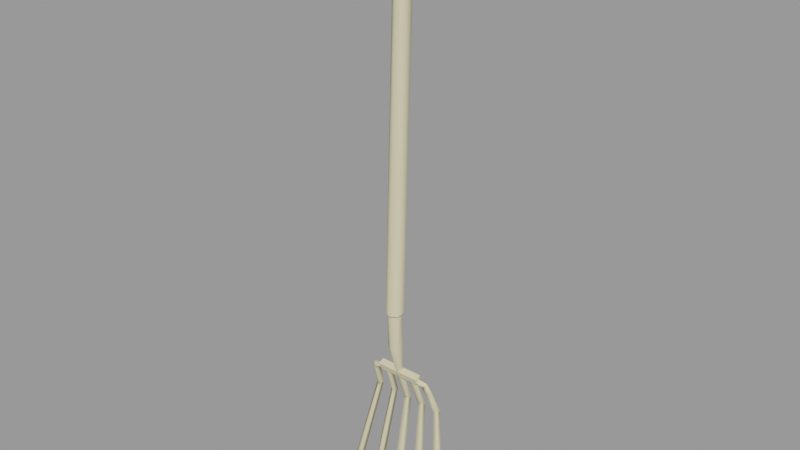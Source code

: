 # Source: tools_fork.blend  (saved by Blender 2.92.15; exported with 4.5.12 LTS)
import bpy
from mathutils import Matrix  # noqa: F401  (used for matrix-valued properties, if any)

bpy.ops.wm.read_factory_settings(use_empty=True)
scene = bpy.context.scene
scene.name = 'tools_fork.qc'

# ---- collections
col_tools_fork = bpy.data.collections.new('tools_fork'); scene.collection.children.link(col_tools_fork)

# ---- materials (node trees are filled in below, after node groups)
mat_tools = bpy.data.materials.new('tools')
mat_tools.use_transparent_shadow = False
mat_tools.diffuse_color = (0.7475, 0.6793, 0.4299, 1.0)

# ---- material node trees

# ---- meshes
me_tools_fork_reference = bpy.data.meshes.new('tools_fork_reference')
me_tools_fork_reference.from_pydata([(10.22, -1.994, -30.79), (10.24, -1.288, -30.53), (14.81, -1.994, -30.79), (14.79, -1.288, -30.53), (11.86, -2.238, -23.07), (12.51, -1.863, -23.08), (12.51, -1.75, -26.7), (12.73, -1.614, -30.28), (12.5, -1.418, -30.22), (13.16, -2.118, -26.76), (13.16, -2.238, -23.07), (13.16, -2.853, -26.88), (13.16, -2.988, -23.07), (12.51, -3.221, -26.94), (12.51, -3.362, -23.06), (11.86, -2.988, -23.07), (11.85, -2.853, -26.88), (11.85, -2.118, -26.76), (12.28, -1.614, -30.28), (12.73, -2.007, -30.4), (12.5, -2.2, -30.46), (12.28, -2.007, -30.4), (9.441, -1.291, -30.51), (9.212, -1.023, -31.3), (8.659, -1.441, -31.34), (8.254, -0.4701, -34.03), (8.837, -0.8796, -34.1), (8.846, -0.07307, -34.01), (9.184, -1.798, -31.56), (9.419, -2.059, -30.81), (9.92, -2.018, -30.6), (9.945, -1.432, -30.35), (9.955, -1.955, -30.02), (9.054, -1.82, -30.32), (15.1, -2.018, -30.6), (14.28, -2.013, -30.61), (15.07, -1.432, -30.35), (14.26, -1.431, -30.37), (15.06, -1.955, -30.02), (14.23, -1.963, -30.03), (14.94, -1.583, -29.77), (14.97, -2.273, -30.03), (10.08, -1.583, -29.77), (10.06, -2.273, -30.03), (11.72, -0.6952, 18.54), (11.72, -1.603, 18.56), (12.51, -0.2412, 18.53), (12.51, -2.057, 18.57), (13.29, -1.603, 18.56), (13.29, -0.6952, 18.54), (10.06, -2.751, -43.87), (9.708, -2.791, -45.44), (10.06, -1.917, -44.13), (9.315, -2.34, -43.99), (10.8, -0.8791, -34.1), (10.21, -0.4689, -34.04), (10.8, -0.07191, -34.0), (16.76, -0.4701, -34.03), (16.36, -1.441, -31.34), (16.18, -0.8796, -34.1), (15.83, -1.798, -31.56), (15.96, -1.82, -30.32), (15.6, -2.059, -30.81), (15.58, -1.291, -30.51), (15.81, -1.023, -31.3), (16.17, -0.07307, -34.01), (12.51, -1.726, -22.85), (13.29, -2.18, -22.84), (13.29, -3.088, -22.83), (12.51, -3.542, -22.82), (11.72, -3.088, -22.83), (11.72, -2.18, -22.84), (14.51, -1.769, -30.37), (13.98, -2.161, -30.52), (14.22, -0.8791, -34.1), (14.81, -0.4689, -34.04), (13.97, -1.388, -30.26), (14.22, -0.07191, -34.0), (12.28, -2.752, -43.87), (12.27, -1.918, -44.12), (12.53, -2.792, -45.44), (12.34, -0.8792, -34.09), (12.34, -0.0718, -34.0), (12.93, -0.4689, -34.05), (13.03, -2.342, -44.0), (18.49, -2.338, -43.98), (17.74, -2.75, -43.88), (18.21, -2.789, -45.44), (17.76, -1.916, -44.13), (15.7, -2.34, -43.99), (14.96, -1.917, -44.13), (14.95, -2.751, -43.87), (15.31, -2.791, -45.44), (12.9, -1.767, -30.38), (12.36, -2.16, -30.51), (12.36, -1.387, -30.26), (7.26, -1.916, -44.13), (6.808, -2.789, -45.44), (6.525, -2.338, -43.98), (7.28, -2.75, -43.88), (10.74, -2.013, -30.61), (10.78, -1.963, -30.03), (10.76, -1.431, -30.37), (11.04, -2.161, -30.52), (11.05, -1.388, -30.26), (10.5, -1.769, -30.37)], [], [(0, 1, 2), (1, 3, 2), (4, 5, 6), (6, 7, 8), (9, 7, 6), (9, 6, 10), (10, 11, 9), (12, 11, 10), (12, 13, 11), (14, 13, 12), (14, 15, 13), (15, 16, 13), (15, 4, 16), (4, 17, 16), (17, 4, 6), (17, 6, 18), (6, 8, 18), (5, 10, 6), (9, 19, 7), (11, 19, 9), (11, 20, 19), (13, 20, 11), (13, 16, 20), (16, 21, 20), (16, 17, 21), (17, 18, 21), (22, 23, 24), (23, 25, 24), (25, 26, 24), (27, 25, 23), (28, 26, 27), (23, 28, 27), (29, 28, 23), (22, 29, 23), (29, 22, 30), (30, 22, 31), (31, 22, 32), (33, 32, 22), (33, 22, 24), (24, 28, 33), (24, 26, 28), (28, 29, 33), (29, 30, 33), (32, 33, 30), (34, 35, 36), (36, 35, 37), (38, 36, 37), (39, 38, 37), (39, 35, 38), (34, 38, 35), (8, 7, 18), (18, 7, 21), (7, 19, 21), (19, 20, 21), (3, 40, 2), (40, 41, 2), (1, 0, 42), (0, 43, 42), (42, 40, 1), (1, 40, 3), (43, 41, 42), (42, 41, 40), (43, 0, 41), (0, 2, 41), (44, 45, 46), (45, 47, 46), (47, 48, 46), (48, 49, 46), (50, 51, 52), (52, 51, 53), (53, 51, 50), (53, 50, 54), (55, 53, 54), (52, 53, 55), (56, 52, 55), (56, 54, 52), (54, 50, 52), (57, 58, 59), (58, 60, 59), (58, 61, 60), (60, 61, 62), (62, 61, 34), (38, 34, 61), (61, 63, 38), (36, 38, 63), (34, 36, 63), (62, 34, 63), (63, 64, 62), (62, 64, 60), (64, 65, 60), (60, 65, 59), (64, 57, 65), (58, 57, 64), (63, 58, 64), (61, 58, 63), (66, 10, 5), (67, 10, 66), (67, 12, 10), (68, 12, 67), (68, 14, 12), (69, 14, 68), (69, 70, 14), (70, 15, 14), (70, 71, 15), (71, 4, 15), (71, 66, 4), (66, 5, 4), (72, 73, 74), (75, 72, 74), (76, 72, 75), (77, 76, 75), (77, 74, 76), (73, 76, 74), (66, 44, 46), (71, 44, 66), (71, 45, 44), (70, 45, 71), (70, 47, 45), (69, 47, 70), (69, 68, 47), (68, 48, 47), (68, 67, 48), (67, 49, 48), (67, 66, 49), (66, 46, 49), (78, 79, 80), (81, 79, 78), (82, 79, 81), (82, 83, 79), (83, 84, 79), (83, 81, 84), (81, 78, 84), (84, 78, 80), (79, 84, 80), (85, 86, 87), (59, 86, 85), (57, 59, 85), (57, 85, 88), (65, 57, 88), (65, 88, 59), (59, 88, 86), (86, 88, 87), (88, 85, 87), (75, 89, 90), (75, 74, 89), (74, 91, 89), (89, 91, 92), (90, 89, 92), (91, 90, 92), (74, 90, 91), (77, 90, 74), (77, 75, 90), (93, 94, 81), (83, 93, 81), (95, 93, 83), (82, 95, 83), (82, 81, 95), (94, 95, 81), (96, 97, 98), (99, 97, 96), (26, 99, 96), (27, 26, 96), (27, 96, 25), (96, 98, 25), (25, 98, 26), (98, 99, 26), (98, 97, 99), (30, 100, 32), (101, 32, 100), (101, 102, 32), (32, 102, 31), (31, 102, 100), (30, 31, 100), (103, 54, 104), (56, 104, 54), (56, 55, 104), (104, 55, 105), (55, 54, 105), (105, 54, 103)])
me_tools_fork_reference.polygons.foreach_set('use_smooth', [True] * 179)
_k = set([(0, 1), (0, 2), (0, 43), (1, 3), (1, 42), (2, 3), (2, 41), (3, 40), (4, 5), (4, 15), (5, 10), (7, 8), (7, 19), (8, 18), (10, 12), (12, 14), (14, 15), (18, 21), (19, 20), (20, 21), (25, 26), (25, 27), (26, 27), (29, 30), (30, 31), (30, 32), (30, 100), (31, 32), (31, 100), (34, 35), (34, 36), (34, 38), (34, 62), (35, 38), (36, 38), (40, 41), (40, 42), (41, 43), (42, 43), (44, 45), (44, 46), (45, 47), (46, 49), (47, 48), (48, 49), (54, 55), (54, 56), (55, 56), (57, 59), (57, 65), (59, 65), (66, 67), (66, 71), (67, 68), (68, 69), (69, 70), (70, 71), (74, 75), (74, 77), (75, 77), (81, 82), (81, 83), (82, 83)])
me_tools_fork_reference.attributes.new('sharp_edge', 'BOOLEAN', 'EDGE').data.foreach_set('value', [ (min(e.vertices), max(e.vertices)) in _k for e in me_tools_fork_reference.edges])
_uv = me_tools_fork_reference.uv_layers.new(name='UVMap')
_uv.uv.foreach_set('vector', [0.7057, 0.3594, 0.7124, 0.3594, 0.7057, 0.4679, 0.7124, 0.3594, 0.7124, 0.4679, 0.7057, 0.4679, 0.3349, 0.8176, 0.334, 0.8073, 0.2641, 0.8126, 0.2643, 0.8637, 0.209, 0.8489, 0.2084, 0.8541, 0.2651, 0.8552, 0.209, 0.8489, 0.2643, 0.8637, 0.2651, 0.8552, 0.2643, 0.8637, 0.3349, 0.8589, 0.3349, 0.8589, 0.2656, 0.8468, 0.2651, 0.8552, 0.3358, 0.8486, 0.2656, 0.8468, 0.3349, 0.8589, 0.3358, 0.8486, 0.2657, 0.8382, 0.2656, 0.8468, 0.3362, 0.8382, 0.2657, 0.8382, 0.3358, 0.8486, 0.3362, 0.8382, 0.3358, 0.8279, 0.2657, 0.8382, 0.3358, 0.8279, 0.2655, 0.8296, 0.2657, 0.8382, 0.3358, 0.8279, 0.3349, 0.8176, 0.2655, 0.8296, 0.3349, 0.8176, 0.265, 0.8211, 0.2655, 0.8296, 0.265, 0.8211, 0.3349, 0.8176, 0.2641, 0.8126, 0.265, 0.8211, 0.2641, 0.8126, 0.2089, 0.828, 0.2641, 0.8126, 0.2082, 0.8228, 0.2089, 0.828, 0.334, 0.8692, 0.3349, 0.8589, 0.2643, 0.8637, 0.2651, 0.8552, 0.2094, 0.8437, 0.209, 0.8489, 0.2656, 0.8468, 0.2094, 0.8437, 0.2651, 0.8552, 0.2656, 0.8468, 0.2095, 0.8385, 0.2094, 0.8437, 0.2657, 0.8382, 0.2095, 0.8385, 0.2656, 0.8468, 0.2657, 0.8382, 0.2655, 0.8296, 0.2095, 0.8385, 0.2655, 0.8296, 0.2093, 0.8332, 0.2095, 0.8385, 0.2655, 0.8296, 0.265, 0.8211, 0.2093, 0.8332, 0.265, 0.8211, 0.2089, 0.828, 0.2093, 0.8332, 0.02066, 0.7303, 0.02079, 0.7455, 0.0259, 0.746, 0.02079, 0.7455, 0.02594, 0.7919, 0.0259, 0.746, 0.02594, 0.7919, 0.03091, 0.7927, 0.0259, 0.746, 0.02047, 0.7913, 0.02594, 0.7919, 0.02079, 0.7455, 0.01561, 0.7456, 0.01555, 0.7927, 0.02047, 0.7913, 0.02079, 0.7455, 0.01561, 0.7456, 0.02047, 0.7913, 0.01564, 0.7315, 0.01561, 0.7456, 0.02079, 0.7455, 0.02066, 0.7303, 0.01564, 0.7315, 0.02079, 0.7455, 0.01564, 0.7315, 0.02066, 0.7303, 0.0154, 0.7146, 0.0154, 0.7146, 0.02066, 0.7303, 0.02052, 0.7144, 0.02052, 0.7144, 0.02066, 0.7303, 0.026, 0.714, 0.02594, 0.7299, 0.026, 0.714, 0.02066, 0.7303, 0.02594, 0.7299, 0.02066, 0.7303, 0.0259, 0.746, 0.0259, 0.746, 0.03103, 0.7457, 0.02594, 0.7299, 0.0259, 0.746, 0.03091, 0.7927, 0.03103, 0.7457, 0.03103, 0.7457, 0.03136, 0.7297, 0.02594, 0.7299, 0.03136, 0.7297, 0.03127, 0.7149, 0.02594, 0.7299, 0.026, 0.714, 0.02594, 0.7299, 0.03127, 0.7149, 0.0154, 0.7146, 0.01519, 0.6932, 0.02052, 0.7144, 0.02052, 0.7144, 0.01519, 0.6932, 0.02045, 0.6932, 0.026, 0.714, 0.02052, 0.7144, 0.02045, 0.6932, 0.02586, 0.6932, 0.026, 0.714, 0.02045, 0.6932, 0.02586, 0.6932, 0.03104, 0.6932, 0.026, 0.714, 0.03127, 0.7149, 0.026, 0.714, 0.03104, 0.6932, 0.2003, 0.8436, 0.2048, 0.8462, 0.2004, 0.8383, 0.2004, 0.8383, 0.2048, 0.8462, 0.205, 0.8358, 0.2048, 0.8462, 0.2094, 0.8437, 0.205, 0.8358, 0.2094, 0.8437, 0.2095, 0.8385, 0.205, 0.8358, 0.691, 0.4821, 0.6904, 0.4724, 0.6977, 0.4819, 0.6904, 0.4724, 0.6972, 0.4724, 0.6977, 0.4819, 0.691, 0.3453, 0.6977, 0.3454, 0.6904, 0.355, 0.6977, 0.3454, 0.6972, 0.355, 0.6904, 0.355, 0.721, 0.355, 0.721, 0.4724, 0.7124, 0.3594, 0.7124, 0.3594, 0.721, 0.4724, 0.7124, 0.4679, 0.6972, 0.355, 0.6972, 0.4724, 0.6904, 0.355, 0.6904, 0.355, 0.6972, 0.4724, 0.6904, 0.4724, 0.6972, 0.355, 0.7057, 0.3594, 0.6972, 0.4724, 0.7057, 0.3594, 0.7057, 0.4679, 0.6972, 0.4724, 0.1634, 0.9131, 0.1504, 0.9204, 0.1634, 0.8978, 0.1504, 0.9204, 0.1374, 0.913, 0.1634, 0.8978, 0.1374, 0.913, 0.1374, 0.898, 0.1634, 0.8978, 0.1374, 0.898, 0.1504, 0.8905, 0.1634, 0.8978, 0.08608, 0.9566, 0.09282, 0.9812, 0.09092, 0.9571, 0.09092, 0.9571, 0.09282, 0.9812, 0.09477, 0.9569, 0.09477, 0.9569, 0.09282, 0.9812, 0.09944, 0.9566, 0.09477, 0.9569, 0.09944, 0.9566, 0.1011, 0.7655, 0.09566, 0.7646, 0.09477, 0.9569, 0.1011, 0.7655, 0.09092, 0.9571, 0.09477, 0.9569, 0.09566, 0.7646, 0.08961, 0.764, 0.09092, 0.9571, 0.09566, 0.7646, 0.08961, 0.764, 0.08418, 0.7655, 0.09092, 0.9571, 0.08418, 0.7655, 0.08608, 0.9566, 0.09092, 0.9571, 0.02594, 0.7919, 0.0259, 0.746, 0.03091, 0.7927, 0.0259, 0.746, 0.03103, 0.7457, 0.03091, 0.7927, 0.0259, 0.746, 0.02594, 0.7299, 0.03103, 0.7457, 0.03103, 0.7457, 0.02594, 0.7299, 0.03136, 0.7297, 0.03136, 0.7297, 0.02594, 0.7299, 0.03127, 0.7149, 0.026, 0.714, 0.03127, 0.7149, 0.02594, 0.7299, 0.02594, 0.7299, 0.02066, 0.7303, 0.026, 0.714, 0.02052, 0.7144, 0.026, 0.714, 0.02066, 0.7303, 0.0154, 0.7146, 0.02052, 0.7144, 0.02066, 0.7303, 0.01564, 0.7315, 0.0154, 0.7146, 0.02066, 0.7303, 0.02066, 0.7303, 0.02079, 0.7455, 0.01564, 0.7315, 0.01564, 0.7315, 0.02079, 0.7455, 0.01561, 0.7456, 0.02079, 0.7455, 0.02047, 0.7913, 0.01561, 0.7456, 0.01561, 0.7456, 0.02047, 0.7913, 0.01555, 0.7927, 0.02079, 0.7455, 0.02594, 0.7919, 0.02047, 0.7913, 0.0259, 0.746, 0.02594, 0.7919, 0.02079, 0.7455, 0.02066, 0.7303, 0.0259, 0.746, 0.02079, 0.7455, 0.02594, 0.7299, 0.0259, 0.746, 0.02066, 0.7303, 0.3384, 0.8705, 0.3349, 0.8589, 0.334, 0.8692, 0.3396, 0.859, 0.3349, 0.8589, 0.3384, 0.8705, 0.3396, 0.859, 0.3358, 0.8486, 0.3349, 0.8589, 0.3408, 0.8486, 0.3358, 0.8486, 0.3396, 0.859, 0.3408, 0.8486, 0.3362, 0.8382, 0.3358, 0.8486, 0.3413, 0.8382, 0.3362, 0.8382, 0.3408, 0.8486, 0.3413, 0.8382, 0.3408, 0.8278, 0.3362, 0.8382, 0.3408, 0.8278, 0.3358, 0.8279, 0.3362, 0.8382, 0.3408, 0.8278, 0.3396, 0.8174, 0.3358, 0.8279, 0.3396, 0.8174, 0.3349, 0.8176, 0.3358, 0.8279, 0.3396, 0.8174, 0.3384, 0.806, 0.3349, 0.8176, 0.3384, 0.806, 0.334, 0.8073, 0.3349, 0.8176, 0.09523, 0.6938, 0.101, 0.6939, 0.1011, 0.7655, 0.09566, 0.7646, 0.09523, 0.6938, 0.1011, 0.7655, 0.08957, 0.6938, 0.09523, 0.6938, 0.09566, 0.7646, 0.08961, 0.764, 0.08957, 0.6938, 0.09566, 0.7646, 0.08961, 0.764, 0.08418, 0.7655, 0.08957, 0.6938, 0.08387, 0.6939, 0.08957, 0.6938, 0.08418, 0.7655, 0.9946, 0.8977, 0.1634, 0.9131, 0.1634, 0.8978, 0.9946, 0.9132, 0.1634, 0.9131, 0.9946, 0.8977, 0.9946, 0.9132, 0.1634, 0.9286, 0.1634, 0.9131, 0.9946, 0.9286, 0.1634, 0.9286, 0.9946, 0.9132, 0.9946, 0.9286, 0.1634, 0.944, 0.1634, 0.9286, 0.9946, 0.944, 0.1634, 0.944, 0.9946, 0.9286, 0.9946, 0.944, 0.9946, 0.9595, 0.1634, 0.944, 0.9946, 0.9595, 0.1634, 0.9595, 0.1634, 0.944, 0.9946, 0.9595, 0.9946, 0.9749, 0.1634, 0.9595, 0.9946, 0.9749, 0.1634, 0.9749, 0.1634, 0.9595, 0.9946, 0.9749, 0.9946, 0.9904, 0.1634, 0.9749, 0.9946, 0.9904, 0.1634, 0.9904, 0.1634, 0.9749, 0.04829, 0.9629, 0.05313, 0.9633, 0.05503, 0.9874, 0.0464, 0.7718, 0.05313, 0.9633, 0.04829, 0.9629, 0.05183, 0.7702, 0.05313, 0.9633, 0.0464, 0.7718, 0.05183, 0.7702, 0.05787, 0.7709, 0.05313, 0.9633, 0.05787, 0.7709, 0.05698, 0.9632, 0.05313, 0.9633, 0.05787, 0.7709, 0.06336, 0.7718, 0.05698, 0.9632, 0.06336, 0.7718, 0.06165, 0.9629, 0.05698, 0.9632, 0.05698, 0.9632, 0.06165, 0.9629, 0.05503, 0.9874, 0.05313, 0.9633, 0.05698, 0.9632, 0.05503, 0.9874, 0.025, 0.9667, 0.02923, 0.9664, 0.02324, 0.9887, 0.03091, 0.7927, 0.02923, 0.9664, 0.025, 0.9667, 0.02594, 0.7919, 0.03091, 0.7927, 0.025, 0.9667, 0.02594, 0.7919, 0.025, 0.9667, 0.02152, 0.9668, 0.02047, 0.7913, 0.02594, 0.7919, 0.02152, 0.9668, 0.02047, 0.7913, 0.02152, 0.9668, 0.01555, 0.7927, 0.01555, 0.7927, 0.02152, 0.9668, 0.01714, 0.9664, 0.01714, 0.9664, 0.02152, 0.9668, 0.02324, 0.9887, 0.02152, 0.9668, 0.025, 0.9667, 0.02324, 0.9887, 0.09566, 0.7646, 0.09477, 0.9569, 0.09092, 0.9571, 0.09566, 0.7646, 0.1011, 0.7655, 0.09477, 0.9569, 0.1011, 0.7655, 0.09944, 0.9566, 0.09477, 0.9569, 0.09477, 0.9569, 0.09944, 0.9566, 0.09282, 0.9812, 0.09092, 0.9571, 0.09477, 0.9569, 0.09282, 0.9812, 0.08608, 0.9566, 0.09092, 0.9571, 0.09282, 0.9812, 0.08418, 0.7655, 0.09092, 0.9571, 0.08608, 0.9566, 0.08961, 0.764, 0.09092, 0.9571, 0.08418, 0.7655, 0.08961, 0.764, 0.09566, 0.7646, 0.09092, 0.9571, 0.05744, 0.7001, 0.06324, 0.7002, 0.06336, 0.7718, 0.05787, 0.7709, 0.05744, 0.7001, 0.06336, 0.7718, 0.05178, 0.7, 0.05744, 0.7001, 0.05787, 0.7709, 0.05183, 0.7702, 0.05178, 0.7, 0.05787, 0.7709, 0.05183, 0.7702, 0.0464, 0.7718, 0.05178, 0.7, 0.04609, 0.7002, 0.05178, 0.7, 0.0464, 0.7718, 0.02152, 0.9668, 0.02324, 0.9887, 0.025, 0.9667, 0.01714, 0.9664, 0.02324, 0.9887, 0.02152, 0.9668, 0.01555, 0.7927, 0.01714, 0.9664, 0.02152, 0.9668, 0.02047, 0.7913, 0.01555, 0.7927, 0.02152, 0.9668, 0.02047, 0.7913, 0.02152, 0.9668, 0.02594, 0.7919, 0.02152, 0.9668, 0.025, 0.9667, 0.02594, 0.7919, 0.02594, 0.7919, 0.025, 0.9667, 0.03091, 0.7927, 0.025, 0.9667, 0.02923, 0.9664, 0.03091, 0.7927, 0.025, 0.9667, 0.02324, 0.9887, 0.02923, 0.9664, 0.03127, 0.7149, 0.03104, 0.6932, 0.026, 0.714, 0.02586, 0.6932, 0.026, 0.714, 0.03104, 0.6932, 0.02586, 0.6932, 0.02045, 0.6932, 0.026, 0.714, 0.026, 0.714, 0.02045, 0.6932, 0.02052, 0.7144, 0.02052, 0.7144, 0.02045, 0.6932, 0.01519, 0.6932, 0.0154, 0.7146, 0.02052, 0.7144, 0.01519, 0.6932, 0.08387, 0.6939, 0.08418, 0.7655, 0.08957, 0.6938, 0.08961, 0.764, 0.08957, 0.6938, 0.08418, 0.7655, 0.08961, 0.764, 0.09566, 0.7646, 0.08957, 0.6938, 0.08957, 0.6938, 0.09566, 0.7646, 0.09523, 0.6938, 0.09566, 0.7646, 0.1011, 0.7655, 0.09523, 0.6938, 0.09523, 0.6938, 0.1011, 0.7655, 0.101, 0.6939])
_uv.active_render = True
_uv = me_tools_fork_reference.uv_layers.new(name='lightmap')
_uv.uv.foreach_set('vector', [0.7853, 0.641, 0.8215, 0.641, 0.7853, 0.958, 0.3157, 0.919, 0.6265, 0.919, 0.6265, 0.882, 0.904, 0.959, 0.9402, 0.959, 0.9402, 0.642, 0.6295, 0.939, 0.7833, 0.922, 0.7833, 0.939, 0.3147, 0.881, 0.6254, 0.881, 0.3147, 0.918, 0.901, 0.959, 0.8647, 0.959, 0.901, 0.642, 0.002002, 0.959, 0.3127, 0.922, 0.3127, 0.959, 0.8617, 0.319, 0.8617, 0.002002, 0.8255, 0.319, 0.8617, 0.642, 0.8255, 0.959, 0.8617, 0.959, 0.6265, 0.839, 0.3157, 0.839, 0.6265, 0.802, 0.6265, 0.799, 0.6265, 0.762, 0.3157, 0.799, 0.8245, 0.958, 0.8245, 0.641, 0.8607, 0.641, 0.8225, 0.319, 0.7863, 0.319, 0.8225, 0.002002, 0.3117, 0.921, 0.001001, 0.921, 0.001001, 0.958, 0.8637, 0.641, 0.8637, 0.958, 0.9, 0.641, 0.3127, 0.999, 0.3127, 0.962, 0.002002, 0.999, 0.3117, 0.961, 0.001001, 0.961, 0.001001, 0.998, 0.903, 0.641, 0.9392, 0.641, 0.903, 0.958, 0.9794, 0.322, 0.9432, 0.639, 0.9794, 0.639, 0.9402, 0.999, 0.6295, 0.999, 0.9402, 0.962, 0.9598, 0.642, 0.9432, 0.959, 0.9598, 0.959, 0.6265, 0.999, 0.3157, 0.999, 0.6265, 0.962, 0.3147, 0.961, 0.3147, 0.998, 0.6254, 0.961, 0.9422, 0.958, 0.9422, 0.641, 0.9588, 0.641, 0.6285, 0.961, 0.6285, 0.998, 0.9392, 0.961, 0.9422, 0.638, 0.9422, 0.321, 0.9784, 0.321, 0.3519, 0.082, 0.3519, 0.159, 0.3157, 0.159, 0.551, 0.479, 0.5872, 0.322, 0.5872, 0.479, 0.7833, 0.842, 0.7833, 0.879, 0.6295, 0.879, 0.7833, 0.839, 0.7833, 0.802, 0.6295, 0.839, 0.999, 0.642, 0.999, 0.799, 0.9628, 0.799, 0.7833, 0.799, 0.7833, 0.722, 0.6295, 0.799, 0.1559, 0.082, 0.1559, 0.159, 0.08043, 0.159, 0.2343, 0.079, 0.1589, 0.079, 0.2343, 0.002002, 0.1559, 0.239, 0.1559, 0.162, 0.1196, 0.239, 0.999, 0.842, 0.9628, 0.879, 0.999, 0.879, 0.3127, 0.079, 0.2765, 0.079, 0.3127, 0.042, 0.1166, 0.239, 0.1166, 0.162, 0.08043, 0.239, 0.3549, 0.159, 0.3912, 0.159, 0.3912, 0.082, 0.1559, 0.319, 0.1196, 0.319, 0.1559, 0.242, 0.5902, 0.479, 0.6265, 0.322, 0.6265, 0.479, 0.1951, 0.162, 0.1951, 0.239, 0.1589, 0.239, 0.2735, 0.079, 0.2373, 0.079, 0.2735, 0.042, 0.1981, 0.239, 0.2343, 0.162, 0.2343, 0.239, 0.3912, 0.079, 0.3912, 0.002002, 0.3549, 0.079, 0.999, 0.802, 0.9628, 0.839, 0.999, 0.839, 0.9432, 0.999, 0.9794, 0.999, 0.9794, 0.962, 0.3519, 0.079, 0.3519, 0.002002, 0.3157, 0.079, 0.3127, 0.159, 0.2765, 0.159, 0.3127, 0.082, 0.2735, 0.159, 0.2373, 0.159, 0.2735, 0.082, 0.7245, 0.919, 0.7079, 0.919, 0.7245, 0.902, 0.6285, 0.921, 0.7823, 0.921, 0.6285, 0.938, 0.2765, 0.039, 0.3127, 0.039, 0.3127, 0.002002, 0.7069, 0.918, 0.7069, 0.901, 0.7235, 0.901, 0.2343, 0.319, 0.2343, 0.242, 0.1589, 0.319, 0.08043, 0.319, 0.1166, 0.319, 0.1166, 0.242, 0.2755, 0.001001, 0.3117, 0.001001, 0.2755, 0.038, 0.07943, 0.318, 0.07943, 0.241, 0.1156, 0.241, 0.3127, 0.402, 0.002002, 0.479, 0.3127, 0.479, 0.3912, 0.162, 0.3157, 0.479, 0.3912, 0.479, 0.9794, 0.319, 0.9794, 0.002002, 0.9432, 0.319, 0.9422, 0.318, 0.9784, 0.001001, 0.9422, 0.001001, 0.001001, 0.478, 0.001001, 0.401, 0.3117, 0.401, 0.3147, 0.478, 0.3147, 0.161, 0.3902, 0.161, 0.1559, 0.079, 0.08043, 0.079, 0.1559, 0.002002, 0.1579, 0.241, 0.2333, 0.241, 0.1579, 0.318, 0.1589, 0.159, 0.2343, 0.159, 0.2343, 0.082, 0.1549, 0.001001, 0.07943, 0.001001, 0.07943, 0.078, 0.548, 0.479, 0.548, 0.402, 0.4726, 0.479, 0.3942, 0.479, 0.4696, 0.402, 0.4696, 0.479, 0.548, 0.399, 0.548, 0.322, 0.4726, 0.399, 0.7079, 0.319, 0.7833, 0.319, 0.7833, 0.002002, 0.3127, 0.802, 0.002002, 0.839, 0.3127, 0.839, 0.6295, 0.639, 0.7049, 0.639, 0.7049, 0.322, 0.6265, 0.722, 0.3157, 0.759, 0.6265, 0.759, 0.7079, 0.639, 0.7833, 0.639, 0.7833, 0.322, 0.002002, 0.799, 0.3127, 0.799, 0.3127, 0.722, 0.6285, 0.878, 0.7823, 0.841, 0.6285, 0.841, 0.6254, 0.321, 0.5892, 0.321, 0.5892, 0.478, 0.1186, 0.241, 0.1186, 0.318, 0.1549, 0.241, 0.1579, 0.238, 0.1941, 0.161, 0.1579, 0.161, 0.2363, 0.041, 0.2363, 0.078, 0.2725, 0.041, 0.2333, 0.161, 0.1971, 0.161, 0.1971, 0.238, 0.07943, 0.161, 0.1156, 0.161, 0.07943, 0.238, 0.2755, 0.041, 0.2755, 0.078, 0.3117, 0.041, 0.9618, 0.878, 0.9618, 0.841, 0.998, 0.841, 0.1186, 0.161, 0.1549, 0.161, 0.1186, 0.238, 0.1579, 0.001001, 0.1579, 0.078, 0.2333, 0.001001, 0.07943, 0.158, 0.1549, 0.081, 0.07943, 0.081, 0.6285, 0.721, 0.7823, 0.721, 0.6285, 0.798, 0.9618, 0.798, 0.998, 0.641, 0.9618, 0.641, 0.7823, 0.801, 0.6285, 0.838, 0.6285, 0.801, 0.55, 0.321, 0.55, 0.478, 0.5862, 0.321, 0.3147, 0.158, 0.3509, 0.081, 0.3147, 0.081, 0.3902, 0.081, 0.3539, 0.158, 0.3539, 0.081, 0.9628, 0.919, 0.9794, 0.882, 0.9794, 0.919, 0.7833, 0.882, 0.7833, 0.899, 0.7079, 0.899, 0.2569, 0.039, 0.2735, 0.002002, 0.2735, 0.039, 0.7049, 0.902, 0.7049, 0.919, 0.6295, 0.919, 0.2373, 0.039, 0.2539, 0.002002, 0.2539, 0.039, 0.7049, 0.882, 0.7049, 0.899, 0.6295, 0.899, 0.6285, 0.898, 0.7039, 0.881, 0.6285, 0.881, 0.2529, 0.001001, 0.2363, 0.001001, 0.2363, 0.038, 0.6285, 0.918, 0.7039, 0.901, 0.6285, 0.901, 0.2725, 0.001001, 0.2559, 0.001001, 0.2559, 0.038, 0.7069, 0.898, 0.7823, 0.881, 0.7069, 0.881, 0.9784, 0.881, 0.9618, 0.881, 0.9618, 0.918, 0.6265, 0.922, 0.6265, 0.959, 0.3157, 0.959, 0.8647, 0.319, 0.901, 0.002002, 0.901, 0.319, 0.3127, 0.882, 0.3127, 0.919, 0.002002, 0.919, 0.9402, 0.639, 0.9402, 0.322, 0.904, 0.639, 0.3127, 0.322, 0.3127, 0.399, 0.002002, 0.399, 0.4696, 0.319, 0.3942, 0.319, 0.4696, 0.002002, 0.002002, 0.719, 0.3127, 0.642, 0.3127, 0.719, 0.7049, 0.319, 0.7049, 0.002002, 0.6295, 0.319, 0.07743, 0.002002, 0.07743, 0.319, 0.002002, 0.319, 0.6265, 0.562, 0.3157, 0.639, 0.6265, 0.639, 0.002002, 0.559, 0.3127, 0.482, 0.3127, 0.559, 0.548, 0.319, 0.548, 0.002002, 0.4726, 0.319, 0.001001, 0.481, 0.001001, 0.558, 0.3117, 0.481, 0.4716, 0.318, 0.4716, 0.001001, 0.547, 0.001001, 0.3147, 0.638, 0.3147, 0.561, 0.6254, 0.561, 0.001001, 0.318, 0.07643, 0.001001, 0.001001, 0.001001, 0.001001, 0.641, 0.001001, 0.718, 0.3117, 0.641, 0.6285, 0.318, 0.6285, 0.001001, 0.7039, 0.001001, 0.4696, 0.399, 0.3942, 0.399, 0.4696, 0.322, 0.3157, 0.719, 0.6265, 0.642, 0.6265, 0.719, 0.8255, 0.639, 0.8617, 0.322, 0.8617, 0.639, 0.3127, 0.842, 0.3127, 0.879, 0.002002, 0.879, 0.3117, 0.841, 0.001001, 0.841, 0.001001, 0.878, 0.8607, 0.321, 0.8245, 0.321, 0.8245, 0.638, 0.6254, 0.641, 0.3147, 0.641, 0.3147, 0.718, 0.1579, 0.081, 0.2333, 0.081, 0.1579, 0.158, 0.4686, 0.321, 0.3932, 0.321, 0.3932, 0.398, 0.3127, 0.319, 0.2373, 0.319, 0.3127, 0.242, 0.002002, 0.639, 0.3127, 0.639, 0.3127, 0.562, 0.904, 0.319, 0.9402, 0.319, 0.9402, 0.002002, 0.3157, 0.559, 0.6265, 0.482, 0.6265, 0.559, 0.8647, 0.639, 0.901, 0.639, 0.901, 0.322, 0.6265, 0.842, 0.3157, 0.879, 0.6265, 0.879, 0.6265, 0.002002, 0.551, 0.319, 0.6265, 0.319, 0.7833, 0.719, 0.7833, 0.642, 0.6295, 0.719, 0.2373, 0.239, 0.3127, 0.239, 0.3127, 0.162, 0.6285, 0.638, 0.6285, 0.321, 0.7039, 0.321, 0.001001, 0.838, 0.001001, 0.801, 0.3117, 0.801, 0.7069, 0.318, 0.7069, 0.001001, 0.7823, 0.001001, 0.4716, 0.321, 0.547, 0.321, 0.4716, 0.398, 0.4686, 0.401, 0.3932, 0.401, 0.3932, 0.478, 0.4716, 0.401, 0.547, 0.401, 0.4716, 0.478, 0.3117, 0.721, 0.001001, 0.798, 0.001001, 0.721, 0.7823, 0.321, 0.7069, 0.638, 0.7069, 0.321, 0.3147, 0.758, 0.3147, 0.721, 0.6254, 0.721, 0.8215, 0.001001, 0.7853, 0.001001, 0.7853, 0.318, 0.3147, 0.798, 0.6254, 0.761, 0.3147, 0.761, 0.7863, 0.639, 0.8225, 0.639, 0.8225, 0.322, 0.8215, 0.321, 0.7853, 0.638, 0.7853, 0.321, 0.3147, 0.838, 0.3147, 0.801, 0.6254, 0.801, 0.8245, 0.001001, 0.8607, 0.001001, 0.8245, 0.318, 0.3117, 0.161, 0.2363, 0.238, 0.2363, 0.161, 0.6285, 0.641, 0.7823, 0.641, 0.6285, 0.718, 0.55, 0.318, 0.55, 0.001001, 0.6254, 0.001001, 0.3147, 0.878, 0.3147, 0.841, 0.6254, 0.841, 0.9, 0.321, 0.8637, 0.638, 0.8637, 0.321, 0.3147, 0.481, 0.3147, 0.558, 0.6254, 0.481, 0.9392, 0.001001, 0.903, 0.318, 0.903, 0.001001, 0.001001, 0.638, 0.001001, 0.561, 0.3117, 0.561, 0.2363, 0.241, 0.2363, 0.318, 0.3117, 0.241, 0.2363, 0.081, 0.2363, 0.158, 0.2725, 0.081, 0.2755, 0.081, 0.2755, 0.158, 0.3117, 0.081, 0.3147, 0.001001, 0.3509, 0.001001, 0.3147, 0.078, 0.9784, 0.961, 0.9422, 0.998, 0.9422, 0.961, 0.9618, 0.838, 0.9618, 0.801, 0.998, 0.801, 0.3539, 0.001001, 0.3902, 0.001001, 0.3539, 0.078, 0.3932, 0.001001, 0.3932, 0.318, 0.4686, 0.001001, 0.001001, 0.398, 0.3117, 0.321, 0.001001, 0.321, 0.903, 0.321, 0.9392, 0.321, 0.903, 0.638, 0.001001, 0.918, 0.3117, 0.881, 0.001001, 0.881, 0.9, 0.001001, 0.8637, 0.001001, 0.8637, 0.318, 0.3147, 0.958, 0.6254, 0.921, 0.3147, 0.921])
me_tools_fork_reference.materials.append(mat_tools)
me_tools_fork_reference.use_remesh_fix_poles = True
me_tools_fork_reference.use_remesh_preserve_attributes = False
me_tools_fork_reference.use_mirror_vertex_groups = False
me_tools_fork_reference.update()
me_tools_fork_reference.normals_split_custom_set([tuple(v) for v in zip(*[iter([0.0, 0.3377, -0.9412, 0.0, 0.3377, -0.9412, 0.0, 0.3377, -0.9412, 0.0, 0.3377, -0.9412, 0.0, 0.3377, -0.9412, 0.0, 0.3377, -0.9412, -0.8649, 0.5017, 0.01673, -0.0005872, 0.9995, 0.03123, -0.0001071, 0.9984, 0.0566, -0.0001071, 0.9984, 0.0566, 0.7933, 0.6088, 0.006509, -0.0002426, 0.9956, 0.09391, 0.9108, 0.4115, -0.03199, 0.7933, 0.6088, 0.006509, -0.0001071, 0.9984, 0.0566, 0.9108, 0.4115, -0.03199, -0.0001071, 0.9984, 0.0566, 0.8648, 0.5018, 0.01619, 0.8648, 0.5018, 0.01619, 0.8828, -0.4539, -0.1213, 0.9108, 0.4115, -0.03199, 0.7538, -0.6567, -0.0234, 0.8828, -0.4539, -0.1213, 0.8648, 0.5018, 0.01619, 0.7538, -0.6567, -0.0234, 3.695e-05, -0.9931, -0.1174, 0.8828, -0.4539, -0.1213, 9.703e-05, -0.9993, -0.03643, 3.695e-05, -0.9931, -0.1174, 0.7538, -0.6567, -0.0234, 9.703e-05, -0.9993, -0.03643, -0.7537, -0.6568, -0.02299, 3.695e-05, -0.9931, -0.1174, -0.7537, -0.6568, -0.02299, -0.8827, -0.4543, -0.1204, 3.695e-05, -0.9931, -0.1174, -0.7537, -0.6568, -0.02299, -0.8649, 0.5017, 0.01673, -0.8827, -0.4543, -0.1204, -0.8649, 0.5017, 0.01673, -0.9111, 0.4111, -0.03081, -0.8827, -0.4543, -0.1204, -0.9111, 0.4111, -0.03081, -0.8649, 0.5017, 0.01673, -0.0001071, 0.9984, 0.0566, -0.9111, 0.4111, -0.03081, -0.0001071, 0.9984, 0.0566, -0.7938, 0.6081, 0.007888, -0.0001071, 0.9984, 0.0566, -0.0002426, 0.9956, 0.09391, -0.7938, 0.6081, 0.007888, -0.0005872, 0.9995, 0.03123, 0.8648, 0.5018, 0.01619, -0.0001071, 0.9984, 0.0566, 0.9108, 0.4115, -0.03199, 0.9569, -0.2325, -0.1739, 0.7933, 0.6088, 0.006509, 0.8828, -0.4539, -0.1213, 0.9569, -0.2325, -0.1739, 0.9108, 0.4115, -0.03199, 0.8828, -0.4539, -0.1213, 0.0002511, -0.9526, -0.3042, 0.9569, -0.2325, -0.1739, 3.695e-05, -0.9931, -0.1174, 0.0002511, -0.9526, -0.3042, 0.8828, -0.4539, -0.1213, 3.695e-05, -0.9931, -0.1174, -0.8827, -0.4543, -0.1204, 0.0002511, -0.9526, -0.3042, -0.8827, -0.4543, -0.1204, -0.957, -0.2335, -0.1723, 0.0002511, -0.9526, -0.3042, -0.8827, -0.4543, -0.1204, -0.9111, 0.4111, -0.03081, -0.957, -0.2335, -0.1723, -0.9111, 0.4111, -0.03081, -0.7938, 0.6081, 0.007888, -0.957, -0.2335, -0.1723, 0.04706, 0.9814, 0.1862, 0.4557, 0.8753, 0.1622, -0.9741, -0.08291, 0.2105, 0.4557, 0.8753, 0.1622, -0.8891, 0.3758, 0.2611, -0.9741, -0.08291, 0.2105, -0.8891, 0.3758, 0.2611, -0.1175, -0.9406, -0.3185, -0.9741, -0.08291, 0.2105, 0.8778, 0.4766, 0.04789, -0.8891, 0.3758, 0.2611, 0.4557, 0.8753, 0.1622, 0.4191, -0.8457, -0.3304, -0.1175, -0.9406, -0.3185, 0.8778, 0.4766, 0.04789, 0.4557, 0.8753, 0.1622, 0.4191, -0.8457, -0.3304, 0.8778, 0.4766, 0.04789, 0.6847, -0.5422, -0.487, 0.4191, -0.8457, -0.3304, 0.4557, 0.8753, 0.1622, 0.04706, 0.9814, 0.1862, 0.6847, -0.5422, -0.487, 0.4557, 0.8753, 0.1622, 0.6847, -0.5422, -0.487, 0.04706, 0.9814, 0.1862, 0.352, 0.3414, -0.8715, 0.352, 0.3414, -0.8715, 0.04706, 0.9814, 0.1862, 0.2749, 0.9611, -0.02444, 0.2749, 0.9611, -0.02444, 0.04706, 0.9814, 0.1862, -0.2716, 0.008601, 0.9624, -0.6187, -0.6433, 0.4509, -0.2716, 0.008601, 0.9624, 0.04706, 0.9814, 0.1862, -0.6187, -0.6433, 0.4509, 0.04706, 0.9814, 0.1862, -0.9741, -0.08291, 0.2105, -0.9741, -0.08291, 0.2105, 0.4191, -0.8457, -0.3304, -0.6187, -0.6433, 0.4509, -0.9741, -0.08291, 0.2105, -0.1175, -0.9406, -0.3185, 0.4191, -0.8457, -0.3304, 0.4191, -0.8457, -0.3304, 0.6847, -0.5422, -0.487, -0.6187, -0.6433, 0.4509, 0.6847, -0.5422, -0.487, -0.1371, -0.9574, 0.2542, -0.6187, -0.6433, 0.4509, -0.2716, 0.008601, 0.9624, -0.6187, -0.6433, 0.4509, -0.1371, -0.9574, 0.2542, 0.0136, 0.389, -0.9211, 0.01418, 0.3883, -0.9214, 0.009256, 0.7954, -0.606, 0.009256, 0.7954, -0.606, 0.01418, 0.3883, -0.9214, -0.003378, 0.8859, 0.4638, -0.009386, -0.4379, 0.899, 0.009256, 0.7954, -0.606, -0.003378, 0.8859, 0.4638, 0.001753, -0.441, 0.8975, -0.009386, -0.4379, 0.899, -0.003378, 0.8859, 0.4638, 0.001753, -0.441, 0.8975, 0.0006994, -0.9953, 0.09695, -0.009386, -0.4379, 0.899, -0.007675, -0.9941, 0.108, -0.009333, -0.4379, 0.899, 0.000642, -0.9953, 0.09702, 0.0007462, 0.2956, -0.9553, 0.0007563, 0.2973, -0.9548, 0.000748, 0.2968, -0.9549, 0.000748, 0.2968, -0.9549, 0.0007563, 0.2973, -0.9548, 0.0007628, 0.2985, -0.9544, 0.0007563, 0.2973, -0.9548, 0.000753, 0.2991, -0.9542, 0.0007628, 0.2985, -0.9544, 0.000753, 0.2991, -0.9542, 0.0007694, 0.2993, -0.9542, 0.0007628, 0.2985, -0.9544, 0.9817, 0.08748, -0.169, 0.9809, 0.09266, -0.1709, 0.9807, 0.09391, -0.1714, 0.9809, 0.09266, -0.1709, 0.9798, 0.0992, -0.1734, 0.9807, 0.09391, -0.1714, -0.9818, 0.08748, -0.1688, -0.9808, 0.09378, -0.1713, -0.9809, 0.09279, -0.1709, -0.9808, 0.09378, -0.1713, -0.9799, 0.09921, -0.1733, -0.9809, 0.09279, -0.1709, 0.0, 0.9329, 0.3601, 0.0, 0.9329, 0.3601, 0.0, 0.9329, 0.3601, 0.0, 0.9329, 0.3601, 0.0, 0.9329, 0.3601, 0.0, 0.9329, 0.3601, 0.0, -0.3573, 0.934, 0.0, -0.3573, 0.934, 0.0, -0.3573, 0.934, 0.0, -0.3573, 0.934, 0.0, -0.3573, 0.934, 0.0, -0.3573, 0.934, 0.0, -0.9377, -0.3474, 0.0, -0.9377, -0.3474, 0.0, -0.9377, -0.3474, 0.0, -0.9377, -0.3474, 0.0, -0.9377, -0.3474, 0.0, -0.9377, -0.3474, -5.341e-06, 0.01913, 0.9998, -1.336e-06, 0.01913, 0.9998, 6.677e-07, 0.01913, 0.9998, -1.336e-06, 0.01913, 0.9998, 1.335e-06, 0.01913, 0.9998, 6.677e-07, 0.01913, 0.9998, 1.335e-06, 0.01913, 0.9998, 3.338e-06, 0.01913, 0.9998, 6.677e-07, 0.01913, 0.9998, 3.338e-06, 0.01913, 0.9998, 5.341e-06, 0.01913, 0.9998, 6.677e-07, 0.01913, 0.9998, 0.4824, -0.8757, 0.02059, -0.05758, -0.3051, -0.9506, 0.4788, 0.8134, -0.3304, 0.4788, 0.8134, -0.3304, -0.05758, -0.3051, -0.9506, -0.9441, -0.3294, 0.01561, -0.9441, -0.3294, 0.01561, -0.05758, -0.3051, -0.9506, 0.4824, -0.8757, 0.02059, -0.9441, -0.3294, 0.01561, 0.4824, -0.8757, 0.02059, 0.4911, -0.8611, 0.1317, -0.879, 0.4766, -0.01274, -0.9441, -0.3294, 0.01561, 0.4911, -0.8611, 0.1317, 0.4788, 0.8134, -0.3304, -0.9441, -0.3294, 0.01561, -0.879, 0.4766, -0.01274, 0.464, 0.8649, -0.1916, 0.4788, 0.8134, -0.3304, -0.879, 0.4766, -0.01274, 0.464, 0.8649, -0.1916, 0.4911, -0.8611, 0.1317, 0.4788, 0.8134, -0.3304, 0.4911, -0.8611, 0.1317, 0.4824, -0.8757, 0.02059, 0.4788, 0.8134, -0.3304, 0.8891, 0.3759, 0.2611, 0.9741, -0.08298, 0.2105, 0.1175, -0.9406, -0.3184, 0.9741, -0.08298, 0.2105, -0.4191, -0.8457, -0.3304, 0.1175, -0.9406, -0.3184, 0.9741, -0.08298, 0.2105, 0.6187, -0.6433, 0.4509, -0.4191, -0.8457, -0.3304, -0.4191, -0.8457, -0.3304, 0.6187, -0.6433, 0.4509, -0.6847, -0.5422, -0.487, -0.6847, -0.5422, -0.487, 0.6187, -0.6433, 0.4509, 0.1371, -0.9574, 0.2542, 0.2716, 0.008664, 0.9624, 0.1371, -0.9574, 0.2542, 0.6187, -0.6433, 0.4509, 0.6187, -0.6433, 0.4509, -0.04706, 0.9814, 0.1862, 0.2716, 0.008664, 0.9624, -0.275, 0.9611, -0.02443, 0.2716, 0.008664, 0.9624, -0.04706, 0.9814, 0.1862, -0.352, 0.3414, -0.8715, -0.275, 0.9611, -0.02443, -0.04706, 0.9814, 0.1862, -0.6847, -0.5422, -0.487, -0.352, 0.3414, -0.8715, -0.04706, 0.9814, 0.1862, -0.04706, 0.9814, 0.1862, -0.4557, 0.8753, 0.1622, -0.6847, -0.5422, -0.487, -0.6847, -0.5422, -0.487, -0.4557, 0.8753, 0.1622, -0.4191, -0.8457, -0.3304, -0.4557, 0.8753, 0.1622, -0.8778, 0.4766, 0.04788, -0.4191, -0.8457, -0.3304, -0.4191, -0.8457, -0.3304, -0.8778, 0.4766, 0.04788, 0.1175, -0.9406, -0.3184, -0.4557, 0.8753, 0.1622, 0.8891, 0.3759, 0.2611, -0.8778, 0.4766, 0.04788, 0.9741, -0.08298, 0.2105, 0.8891, 0.3759, 0.2611, -0.4557, 0.8753, 0.1622, -0.04706, 0.9814, 0.1862, 0.9741, -0.08298, 0.2105, -0.4557, 0.8753, 0.1622, 0.6187, -0.6433, 0.4509, 0.9741, -0.08298, 0.2105, -0.04706, 0.9814, 0.1862, -4.8e-05, 0.8555, -0.5178, 0.6411, 0.5591, -0.5258, -0.000124, 0.8529, -0.522, 0.7977, 0.276, -0.5362, 0.6411, 0.5591, -0.5258, -4.8e-05, 0.8555, -0.5178, 0.7977, 0.276, -0.5362, 0.7817, -0.2709, -0.5617, 0.6411, 0.5591, -0.5258, 0.621, -0.537, -0.571, 0.7817, -0.2709, -0.5617, 0.7977, 0.276, -0.5362, 0.621, -0.537, -0.571, -3.809e-05, -0.8068, -0.5908, 0.7817, -0.2709, -0.5617, 5.939e-05, -0.8092, -0.5876, -3.809e-05, -0.8068, -0.5908, 0.621, -0.537, -0.571, 5.939e-05, -0.8092, -0.5876, -0.6212, -0.5372, -0.5706, -3.809e-05, -0.8068, -0.5908, -0.6212, -0.5372, -0.5706, -0.7821, -0.271, -0.5612, -3.809e-05, -0.8068, -0.5908, -0.6212, -0.5372, -0.5706, -0.7981, 0.2761, -0.5356, -0.7821, -0.271, -0.5612, -0.7981, 0.2761, -0.5356, -0.6413, 0.5592, -0.5254, -0.7821, -0.271, -0.5612, -0.7981, 0.2761, -0.5356, -4.8e-05, 0.8555, -0.5178, -0.6413, 0.5592, -0.5254, -4.8e-05, 0.8555, -0.5178, -0.000124, 0.8529, -0.522, -0.6413, 0.5592, -0.5254, 0.9105, -0.4063, -0.07723, -0.4286, -0.8414, -0.3292, -0.4415, -0.8371, -0.323, 0.8975, 0.3905, 0.2047, 0.9105, -0.4063, -0.07723, -0.4415, -0.8371, -0.323, -0.4725, 0.8392, 0.2692, 0.9105, -0.4063, -0.07723, 0.8975, 0.3905, 0.2047, -0.4827, 0.8357, 0.262, -0.4725, 0.8392, 0.2692, 0.8975, 0.3905, 0.2047, -0.4827, 0.8357, 0.262, -0.4415, -0.8371, -0.323, -0.4725, 0.8392, 0.2692, -0.4286, -0.8414, -0.3292, -0.4725, 0.8392, 0.2692, -0.4415, -0.8371, -0.323, -1.852e-06, 0.9994, -0.03585, -0.7559, 0.6543, -0.0217, 8.589e-07, 0.9994, -0.03585, -0.9449, 0.3271, -0.01174, -0.7559, 0.6543, -0.0217, -1.852e-06, 0.9994, -0.03585, -0.9449, 0.3271, -0.01174, -0.9449, -0.3271, 0.01174, -0.7559, 0.6543, -0.0217, -0.7559, -0.6543, 0.0217, -0.9449, -0.3271, 0.01174, -0.9449, 0.3271, -0.01174, -0.7559, -0.6543, 0.0217, 1.46e-06, -0.9994, 0.03585, -0.9449, -0.3271, 0.01174, -1.784e-06, -0.9994, 0.03585, 1.46e-06, -0.9994, 0.03585, -0.7559, -0.6543, 0.0217, -1.784e-06, -0.9994, 0.03585, 0.7559, -0.6543, 0.02347, 1.46e-06, -0.9994, 0.03585, 0.7559, -0.6543, 0.02347, 0.9449, -0.3271, 0.01172, 1.46e-06, -0.9994, 0.03585, 0.7559, -0.6543, 0.02347, 0.9449, 0.3271, -0.01174, 0.9449, -0.3271, 0.01172, 0.9449, 0.3271, -0.01174, 0.7559, 0.6543, -0.02347, 0.9449, -0.3271, 0.01172, 0.9449, 0.3271, -0.01174, -1.852e-06, 0.9994, -0.03585, 0.7559, 0.6543, -0.02347, -1.852e-06, 0.9994, -0.03585, 8.589e-07, 0.9994, -0.03585, 0.7559, 0.6543, -0.02347, -0.4852, -0.8726, 0.05648, -0.4958, 0.8169, -0.2948, 0.01123, -0.3247, -0.9458, -0.4847, -0.8579, 0.1706, -0.4958, 0.8169, -0.2948, -0.4852, -0.8726, 0.05648, -0.4753, 0.8661, -0.1547, -0.4958, 0.8169, -0.2948, -0.4847, -0.8579, 0.1706, -0.4753, 0.8661, -0.1547, 0.8789, 0.4698, -0.08196, -0.4958, 0.8169, -0.2948, 0.8789, 0.4698, -0.08196, 0.9396, -0.3381, -0.05403, -0.4958, 0.8169, -0.2948, 0.8789, 0.4698, -0.08196, -0.4847, -0.8579, 0.1706, 0.9396, -0.3381, -0.05403, -0.4847, -0.8579, 0.1706, -0.4852, -0.8726, 0.05648, 0.9396, -0.3381, -0.05403, 0.9396, -0.3381, -0.05403, -0.4852, -0.8726, 0.05648, 0.01123, -0.3247, -0.9458, -0.4958, 0.8169, -0.2948, 0.9396, -0.3381, -0.05403, 0.01123, -0.3247, -0.9458, 0.9436, -0.3193, 0.0881, -0.476, -0.8793, -0.01576, 0.1105, -0.2842, -0.9524, -0.4941, -0.8647, 0.09064, -0.476, -0.8793, -0.01576, 0.9436, -0.3193, 0.0881, 0.8743, 0.4817, 0.05892, -0.4941, -0.8647, 0.09064, 0.9436, -0.3193, 0.0881, 0.8743, 0.4817, 0.05892, 0.9436, -0.3193, 0.0881, -0.4577, 0.811, -0.3645, -0.4478, 0.8647, -0.2275, 0.8743, 0.4817, 0.05892, -0.4577, 0.811, -0.3645, -0.4478, 0.8647, -0.2275, -0.4577, 0.811, -0.3645, -0.4941, -0.8647, 0.09064, -0.4941, -0.8647, 0.09064, -0.4577, 0.811, -0.3645, -0.476, -0.8793, -0.01576, -0.476, -0.8793, -0.01576, -0.4577, 0.811, -0.3645, 0.1105, -0.2842, -0.9524, -0.4577, 0.811, -0.3645, 0.9436, -0.3193, 0.0881, 0.1105, -0.2842, -0.9524, 0.879, 0.4766, -0.01274, 0.9441, -0.3294, 0.01561, -0.4788, 0.8134, -0.3304, 0.879, 0.4766, -0.01274, -0.4911, -0.8611, 0.1317, 0.9441, -0.3294, 0.01561, -0.4911, -0.8611, 0.1317, -0.4824, -0.8757, 0.02059, 0.9441, -0.3294, 0.01561, 0.9441, -0.3294, 0.01561, -0.4824, -0.8757, 0.02059, 0.05764, -0.305, -0.9506, -0.4788, 0.8134, -0.3304, 0.9441, -0.3294, 0.01561, 0.05764, -0.305, -0.9506, -0.4824, -0.8757, 0.02059, -0.4788, 0.8134, -0.3304, 0.05764, -0.305, -0.9506, -0.4911, -0.8611, 0.1317, -0.4788, 0.8134, -0.3304, -0.4824, -0.8757, 0.02059, -0.464, 0.8649, -0.1916, -0.4788, 0.8134, -0.3304, -0.4911, -0.8611, 0.1317, -0.464, 0.8649, -0.1916, 0.879, 0.4766, -0.01274, -0.4788, 0.8134, -0.3304, 0.9072, -0.3985, -0.1346, -0.4448, -0.8444, -0.2986, -0.4583, -0.8396, -0.2915, 0.905, 0.4007, 0.1429, 0.9072, -0.3985, -0.1346, -0.4583, -0.8396, -0.2915, -0.4578, 0.8361, 0.3023, 0.9072, -0.3985, -0.1346, 0.905, 0.4007, 0.1429, -0.4673, 0.8332, 0.2959, -0.4578, 0.8361, 0.3023, 0.905, 0.4007, 0.1429, -0.4673, 0.8332, 0.2959, -0.4583, -0.8396, -0.2915, -0.4578, 0.8361, 0.3023, -0.4448, -0.8444, -0.2986, -0.4578, 0.8361, 0.3023, -0.4583, -0.8396, -0.2915, 0.4577, 0.8109, -0.3645, -0.1105, -0.2842, -0.9524, -0.9436, -0.3193, 0.08812, 0.476, -0.8793, -0.01576, -0.1105, -0.2842, -0.9524, 0.4577, 0.8109, -0.3645, 0.4941, -0.8647, 0.09063, 0.476, -0.8793, -0.01576, 0.4577, 0.8109, -0.3645, 0.4477, 0.8648, -0.2275, 0.4941, -0.8647, 0.09063, 0.4577, 0.8109, -0.3645, 0.4477, 0.8648, -0.2275, 0.4577, 0.8109, -0.3645, -0.8743, 0.4817, 0.05894, 0.4577, 0.8109, -0.3645, -0.9436, -0.3193, 0.08812, -0.8743, 0.4817, 0.05894, -0.8743, 0.4817, 0.05894, -0.9436, -0.3193, 0.08812, 0.4941, -0.8647, 0.09063, -0.9436, -0.3193, 0.08812, 0.476, -0.8793, -0.01576, 0.4941, -0.8647, 0.09063, -0.9436, -0.3193, 0.08812, -0.1105, -0.2842, -0.9524, 0.476, -0.8793, -0.01576, 0.007676, -0.9941, 0.108, -0.000734, -0.9953, 0.0969, 0.009394, -0.4379, 0.899, -0.001753, -0.4411, 0.8975, 0.009394, -0.4379, 0.899, -0.000734, -0.9953, 0.0969, -0.001753, -0.4411, 0.8975, 0.003377, 0.8859, 0.4638, 0.009394, -0.4379, 0.899, 0.009394, -0.4379, 0.899, 0.003377, 0.8859, 0.4638, -0.009283, 0.7954, -0.606, -0.009283, 0.7954, -0.606, 0.003377, 0.8859, 0.4638, -0.01461, 0.3878, -0.9216, -0.0136, 0.389, -0.9211, -0.00927, 0.7955, -0.6059, -0.01445, 0.388, -0.9215, 0.4286, -0.8414, -0.3292, 0.4415, -0.8371, -0.323, 0.4725, 0.8392, 0.2692, 0.4827, 0.8357, 0.262, 0.4725, 0.8392, 0.2692, 0.4415, -0.8371, -0.323, 0.4827, 0.8357, 0.262, -0.8975, 0.3905, 0.2047, 0.4725, 0.8392, 0.2692, 0.4725, 0.8392, 0.2692, -0.8975, 0.3905, 0.2047, -0.9105, -0.4063, -0.07724, -0.8975, 0.3905, 0.2047, 0.4415, -0.8371, -0.323, -0.9105, -0.4063, -0.07724, -0.9105, -0.4063, -0.07724, 0.4415, -0.8371, -0.323, 0.4286, -0.8414, -0.3292])] * 3)])
arm_tools_fork_qc_skeleton = bpy.data.armatures.new('tools_fork.qc_skeleton')  # bones are not reproduced

# ---- objects
ob_tools_fork_qc_skeleton = bpy.data.objects.new('tools_fork.qc_skeleton', arm_tools_fork_qc_skeleton)
ob_tools_fork_reference = bpy.data.objects.new('tools_fork_reference', me_tools_fork_reference)

# ---- transforms, parenting, visibility, modifiers, constraints
ob_tools_fork_qc_skeleton.location = (0.0, 0.0, 0.0)
ob_tools_fork_qc_skeleton.show_in_front = True
ob_tools_fork_qc_skeleton.lineart.crease_threshold = 0.0
ob_tools_fork_reference.parent = ob_tools_fork_qc_skeleton
ob_tools_fork_reference.location = (0.0, 0.0, 0.0)
ob_tools_fork_reference.lineart.crease_threshold = 0.0
_vg = ob_tools_fork_reference.vertex_groups.new(name='static_prop')
_vg.add([0, 1, 2, 3, 4, 5, 6, 7, 8, 9, 10, 11, 12, 13, 14, 15, 16, 17, 18, 19, 20, 21, 22, 23, 24, 25, 26, 27, 28, 29, 30, 31, 32, 33, 34, 35, 36, 37, 38, 39, 40, 41, 42, 43, 44, 45, 46, 47, 48, 49, 50, 51, 52, 53, 54, 55, 56, 57, 58, 59, 60, 61, 62, 63, 64, 65, 66, 67, 68, 69, 70, 71, 72, 73, 74, 75, 76, 77, 78, 79, 80, 81, 82, 83, 84, 85, 86, 87, 88, 89, 90, 91, 92, 93, 94, 95, 96, 97, 98, 99, 100, 101, 102, 103, 104, 105], 1.0, 'REPLACE')
_m = ob_tools_fork_reference.modifiers.new('Armature', 'ARMATURE')
_m.object = ob_tools_fork_qc_skeleton

# ---- collection membership
scene.collection.objects.link(ob_tools_fork_qc_skeleton)
scene.collection.objects.link(ob_tools_fork_reference)
col_tools_fork.objects.link(ob_tools_fork_qc_skeleton)
col_tools_fork.objects.link(ob_tools_fork_reference)

# ---- scene / render settings (as saved in the file)
scene.frame_start = 1; scene.frame_end = 250; scene.frame_set(0)
scene.render.engine = 'BLENDER_EEVEE_NEXT'
scene.cycles.use_denoising = False
scene.cycles.samples = 128
scene.cycles.sampling_pattern = 'TABULATED_SOBOL'
scene.cycles.use_adaptive_sampling = False
scene.cycles.use_light_tree = False
scene.view_settings.view_transform = 'Filmic'
bpy.context.view_layer.update()

# ---- added for rendering (the .blend has no active camera and no usable light): camera, sun + grey world if the file has none
cam_auto = bpy.data.cameras.new('AutoCamera')
cam_auto.lens = 50.0
cam_auto.sensor_width = 36.0
cam_auto.clip_end = 1058.92
ob_auto_camera = bpy.data.objects.new('AutoCamera', cam_auto)
scene.collection.objects.link(ob_auto_camera)
ob_auto_camera.location = (72.8463, -74.2118, 34.8321)
ob_auto_camera.rotation_euler = (1.09748, -7.21219e-08, 0.694738)
scene.camera = ob_auto_camera
light_auto_sun = bpy.data.lights.new('AutoSun', 'SUN')
light_auto_sun.energy = 3.0
light_auto_sun.angle = 0.0523599
ob_auto_sun = bpy.data.objects.new('AutoSun', light_auto_sun)
scene.collection.objects.link(ob_auto_sun)
ob_auto_sun.rotation_euler = (0.872665, 0.174533, 0.523599)
if scene.world is None:
    world_auto = bpy.data.worlds.new('AutoWorld')
    world_auto.color = (0.3, 0.3, 0.3)
    scene.world = world_auto
bpy.context.view_layer.update()
